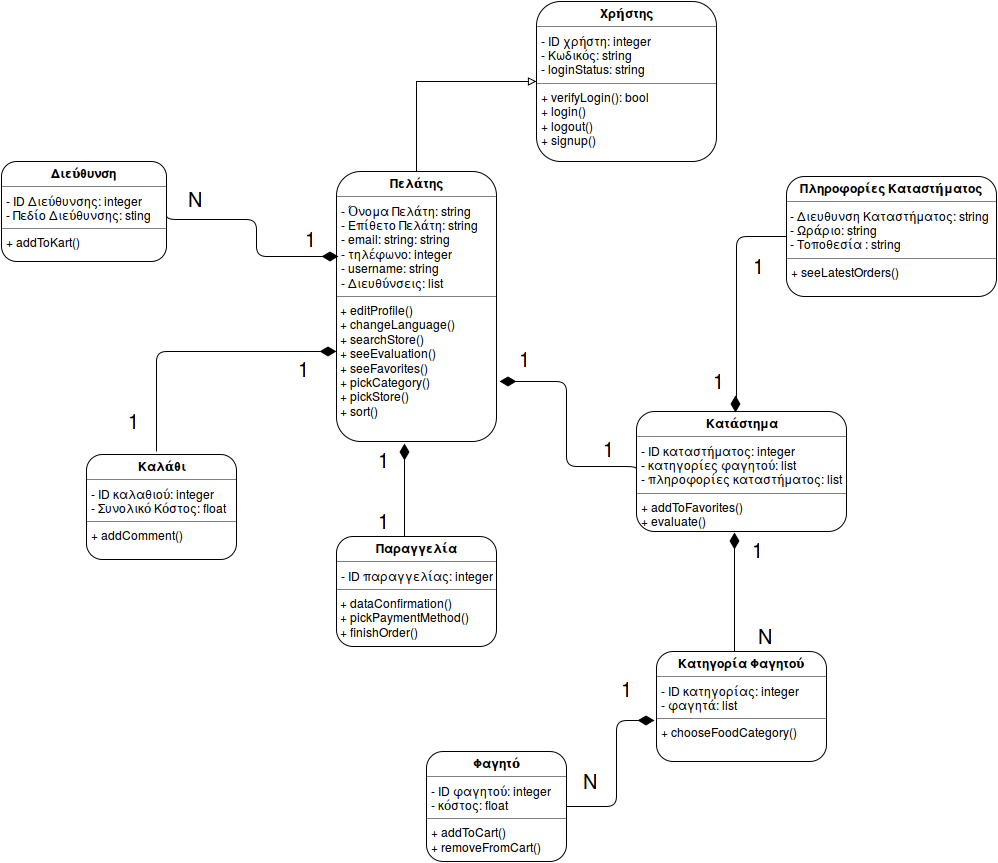

The diagram above was exported from draw.io. Its source (the exported page's mxGraphModel, read from the mxfile embedded in the PNG):
<mxGraphModel dx="790" dy="1280" grid="1" gridSize="10" guides="1" tooltips="1" connect="1" arrows="1" fold="1" page="1" pageScale="1" pageWidth="1100" pageHeight="850" background="#ffffff" math="0" shadow="0">
  <root>
    <mxCell id="0" />
    <mxCell id="1" parent="0" />
    <mxCell id="2" value="&lt;p style=&quot;margin: 0px ; margin-top: 4px ; text-align: center&quot;&gt;&lt;b&gt;Χρήστης&lt;/b&gt;&lt;br&gt;&lt;/p&gt;&lt;hr size=&quot;1&quot;&gt;&lt;p style=&quot;margin: 0px ; margin-left: 4px&quot;&gt;- ID χρήστη: integer&lt;/p&gt;&lt;p style=&quot;margin: 0px ; margin-left: 4px&quot;&gt;- Κωδικός: string&lt;/p&gt;&lt;p style=&quot;margin: 0px ; margin-left: 4px&quot;&gt;- loginStatus: string&lt;br&gt;&lt;/p&gt;&lt;hr size=&quot;1&quot;&gt;&lt;p style=&quot;margin: 0px ; margin-left: 4px&quot;&gt;+ verifyLogin(): bool&lt;/p&gt;&lt;p style=&quot;margin: 0px ; margin-left: 4px&quot;&gt;+ login()&lt;/p&gt;&lt;p style=&quot;margin: 0px ; margin-left: 4px&quot;&gt;+ logout()&lt;/p&gt;&lt;p style=&quot;margin: 0px ; margin-left: 4px&quot;&gt;+ signup()&lt;br&gt;&lt;/p&gt;" style="verticalAlign=top;align=left;overflow=fill;fontSize=12;fontFamily=Helvetica;html=1;rounded=1;" parent="1" vertex="1">
      <mxGeometry x="630" y="-190" width="180" height="160" as="geometry" />
    </mxCell>
    <mxCell id="46" style="edgeStyle=orthogonalEdgeStyle;rounded=0;html=1;exitX=0.5;exitY=0;entryX=0;entryY=0.5;startArrow=none;startFill=0;endArrow=block;endFill=0;jettySize=auto;orthogonalLoop=1;strokeColor=#000000;fillColor=#ffffff;fontSize=20;" edge="1" parent="1" source="4" target="2">
      <mxGeometry relative="1" as="geometry" />
    </mxCell>
    <mxCell id="4" value="&lt;p style=&quot;margin: 0px ; margin-top: 4px ; text-align: center&quot;&gt;&lt;b&gt;Πελάτης&lt;/b&gt;&lt;br&gt;&lt;/p&gt;&lt;hr size=&quot;1&quot;&gt;&lt;p style=&quot;margin: 0px ; margin-left: 4px&quot;&gt;- Όνομα Πελάτη: string&lt;br&gt;&lt;/p&gt;&lt;p style=&quot;margin: 0px ; margin-left: 4px&quot;&gt;- Επίθετο Πελάτη: string&lt;br&gt;&lt;/p&gt;&lt;p style=&quot;margin: 0px ; margin-left: 4px&quot;&gt;- email: string: string&lt;br&gt;&lt;/p&gt;&lt;p style=&quot;margin: 0px ; margin-left: 4px&quot;&gt;- τηλέφωνο: integer&lt;/p&gt;&lt;p style=&quot;margin: 0px ; margin-left: 4px&quot;&gt;- username: string&lt;/p&gt;&lt;p style=&quot;margin: 0px ; margin-left: 4px&quot;&gt;- Διευθύνσεις: list&lt;br&gt;&lt;/p&gt;&lt;hr size=&quot;1&quot;&gt;&amp;nbsp;+ editProfile()&lt;br&gt;&amp;nbsp;+ changeLanguage()&lt;br&gt;&amp;nbsp;+ searchStore()&lt;br&gt;&amp;nbsp;+ seeEvaluation()&lt;br&gt;&amp;nbsp;+ seeFavorites()&lt;br&gt;&amp;nbsp;+ pickCategory()&lt;br&gt;&amp;nbsp;+ pickStore()&lt;br&gt;&amp;nbsp;+ sort()&lt;br&gt;" style="verticalAlign=top;align=left;overflow=fill;fontSize=12;fontFamily=Helvetica;html=1;rounded=1;" parent="1" vertex="1">
      <mxGeometry x="430" y="-20" width="160" height="270" as="geometry" />
    </mxCell>
    <mxCell id="8" value="&lt;p style=&quot;margin: 0px ; margin-top: 4px ; text-align: center&quot;&gt;&lt;b&gt;Κατάστημα&lt;/b&gt;&lt;/p&gt;&lt;hr size=&quot;1&quot;&gt;&lt;p style=&quot;margin: 0px ; margin-left: 4px&quot;&gt;- ID καταστήματος: integer&lt;/p&gt;&lt;p style=&quot;margin: 0px ; margin-left: 4px&quot;&gt;- κατηγορίες φαγητού: list&lt;/p&gt;&lt;p style=&quot;margin: 0px ; margin-left: 4px&quot;&gt;- πληροφορίες καταστήματος: list&lt;br&gt;&lt;/p&gt;&lt;hr size=&quot;1&quot;&gt;&lt;p style=&quot;margin: 0px ; margin-left: 4px&quot;&gt;+ addToFavorites()&lt;/p&gt;&lt;p style=&quot;margin: 0px ; margin-left: 4px&quot;&gt;+ evaluate()&lt;br&gt;&lt;/p&gt;" style="verticalAlign=top;align=left;overflow=fill;fontSize=12;fontFamily=Helvetica;html=1;rounded=1;" parent="1" vertex="1">
      <mxGeometry x="730" y="220" width="210" height="120" as="geometry" />
    </mxCell>
    <mxCell id="12" value="&lt;p style=&quot;margin: 0px ; margin-top: 4px ; text-align: center&quot;&gt;&lt;b&gt;Καλάθι&lt;/b&gt;&lt;/p&gt;&lt;hr size=&quot;1&quot;&gt;&lt;p style=&quot;margin: 0px ; margin-left: 4px&quot;&gt;- ID καλαθιού: integer &lt;br&gt;&lt;/p&gt;&lt;p style=&quot;margin: 0px ; margin-left: 4px&quot;&gt;- Συνολικό Κόστος: float&lt;/p&gt;&lt;hr size=&quot;1&quot;&gt;&lt;p style=&quot;margin: 0px ; margin-left: 4px&quot;&gt;+ addComment()&lt;/p&gt;&lt;p style=&quot;margin: 0px ; margin-left: 4px&quot;&gt;&lt;br&gt;&lt;/p&gt;" style="verticalAlign=top;align=left;overflow=fill;fontSize=12;fontFamily=Helvetica;html=1;rounded=1;" parent="1" vertex="1">
      <mxGeometry x="180" y="263" width="150" height="105" as="geometry" />
    </mxCell>
    <mxCell id="29" value="&lt;p style=&quot;margin: 0px ; margin-top: 4px ; text-align: center&quot;&gt;&lt;b&gt;Παραγγελία&lt;/b&gt;&lt;/p&gt;&lt;hr size=&quot;1&quot;&gt;&lt;p style=&quot;margin: 0px ; margin-left: 4px&quot;&gt;- ID παραγγελίας: integer&lt;br&gt;&lt;/p&gt;&lt;hr size=&quot;1&quot;&gt;&amp;nbsp;+ dataConfirmation()&lt;br&gt;&amp;nbsp;+ pickPaymentMethod()&lt;br&gt;&amp;nbsp;+ finishOrder()&lt;br&gt;" style="verticalAlign=top;align=left;overflow=fill;fontSize=12;fontFamily=Helvetica;html=1;rounded=1;" parent="1" vertex="1">
      <mxGeometry x="430" y="345" width="160" height="110" as="geometry" />
    </mxCell>
    <mxCell id="30" value="&lt;p style=&quot;margin: 0px ; margin-top: 4px ; text-align: center&quot;&gt;&lt;b&gt;Πληροφορίες Καταστήματος&lt;br&gt;&lt;/b&gt;&lt;/p&gt;&lt;hr size=&quot;1&quot;&gt;&amp;nbsp;- Διευθυνση Καταστήματος: string&lt;br&gt;&amp;nbsp;- Ωράριο: string&lt;br&gt;&amp;nbsp;- Τοποθεσία : string&lt;br&gt;&lt;hr size=&quot;1&quot;&gt;&lt;p style=&quot;margin: 0px ; margin-left: 4px&quot;&gt;+ seeLatestOrders()&lt;br&gt;&lt;/p&gt;" style="verticalAlign=top;align=left;overflow=fill;fontSize=12;fontFamily=Helvetica;html=1;rounded=1;" parent="1" vertex="1">
      <mxGeometry x="880" y="-15" width="210" height="120" as="geometry" />
    </mxCell>
    <mxCell id="33" value="1" style="endArrow=none;html=1;endSize=12;startArrow=diamondThin;startSize=14;startFill=1;edgeStyle=orthogonalEdgeStyle;align=left;verticalAlign=bottom;strokeColor=#000000;fillColor=#ffffff;fontSize=20;endFill=0;exitX=0.471;exitY=0.008;exitPerimeter=0;" parent="1" source="8" target="30" edge="1">
      <mxGeometry x="-0.8216" y="25" relative="1" as="geometry">
        <mxPoint x="830" y="210" as="sourcePoint" />
        <mxPoint x="860" y="150" as="targetPoint" />
        <Array as="points">
          <mxPoint x="829" y="210" />
          <mxPoint x="830" y="210" />
          <mxPoint x="830" y="45" />
        </Array>
        <mxPoint as="offset" />
      </mxGeometry>
    </mxCell>
    <mxCell id="35" value="&lt;p style=&quot;margin: 0px ; margin-top: 4px ; text-align: center&quot;&gt;&lt;b&gt;Κατηγορία Φαγητού&lt;/b&gt;&lt;br&gt;&lt;/p&gt;&lt;hr size=&quot;1&quot;&gt;&lt;p style=&quot;margin: 0px ; margin-left: 4px&quot;&gt;- ID κατηγορίας: integer&lt;/p&gt;&lt;p style=&quot;margin: 0px ; margin-left: 4px&quot;&gt;- φαγητά: list&lt;br&gt;&lt;/p&gt;&lt;hr size=&quot;1&quot;&gt;&lt;p style=&quot;margin: 0px ; margin-left: 4px&quot;&gt;+ chooseFoodCategory()&lt;/p&gt;&lt;p style=&quot;margin: 0px ; margin-left: 4px&quot;&gt;&lt;br&gt;&lt;/p&gt;" style="verticalAlign=top;align=left;overflow=fill;fontSize=12;fontFamily=Helvetica;html=1;rounded=1;" vertex="1" parent="1">
      <mxGeometry x="750" y="460" width="170" height="110" as="geometry" />
    </mxCell>
    <mxCell id="36" value="&lt;p style=&quot;margin: 0px ; margin-top: 4px ; text-align: center&quot;&gt;&lt;b&gt;Φαγητό&lt;/b&gt;&lt;br&gt;&lt;/p&gt;&lt;hr size=&quot;1&quot;&gt;&lt;p style=&quot;margin: 0px ; margin-left: 4px&quot;&gt;- ID φαγητού: integer&lt;/p&gt;&lt;p style=&quot;margin: 0px ; margin-left: 4px&quot;&gt;- κόστος: float&lt;br&gt;&lt;/p&gt;&lt;hr size=&quot;1&quot;&gt;&lt;p style=&quot;margin: 0px ; margin-left: 4px&quot;&gt;+ addToCart()&lt;/p&gt;&lt;p style=&quot;margin: 0px ; margin-left: 4px&quot;&gt;+ removeFromCart()&lt;/p&gt;" style="verticalAlign=top;align=left;overflow=fill;fontSize=12;fontFamily=Helvetica;html=1;rounded=1;" vertex="1" parent="1">
      <mxGeometry x="520" y="560" width="140" height="110" as="geometry" />
    </mxCell>
    <mxCell id="37" value="&lt;p style=&quot;margin: 0px ; margin-top: 4px ; text-align: center&quot;&gt;&lt;b&gt;Διεύθυνση&lt;/b&gt;&lt;br&gt;&lt;/p&gt;&lt;hr size=&quot;1&quot;&gt;&lt;p style=&quot;margin: 0px ; margin-left: 4px&quot;&gt;- ID Διεύθυνσης: integer&lt;/p&gt;&lt;p style=&quot;margin: 0px ; margin-left: 4px&quot;&gt;- Πεδίο Διεύθυνσης: sting&lt;br&gt;&lt;/p&gt;&lt;hr size=&quot;1&quot;&gt;&lt;p style=&quot;margin: 0px ; margin-left: 4px&quot;&gt;+ addToKart()&lt;/p&gt;&lt;p style=&quot;margin: 0px ; margin-left: 4px&quot;&gt;&lt;br&gt;&lt;/p&gt;" style="verticalAlign=top;align=left;overflow=fill;fontSize=12;fontFamily=Helvetica;html=1;rounded=1;" vertex="1" parent="1">
      <mxGeometry x="95" y="-30" width="165" height="100" as="geometry" />
    </mxCell>
    <mxCell id="40" value="1" style="text;html=1;fontSize=20;" vertex="1" parent="1">
      <mxGeometry x="845" y="55" width="25" height="25" as="geometry" />
    </mxCell>
    <mxCell id="41" value="1" style="endArrow=none;html=1;endSize=12;startArrow=diamondThin;startSize=14;startFill=1;edgeStyle=orthogonalEdgeStyle;align=left;verticalAlign=bottom;strokeColor=#000000;fillColor=#ffffff;fontSize=20;endFill=0;entryX=1;entryY=0.5;exitX=0.013;exitY=0.315;exitPerimeter=0;" edge="1" parent="1" source="4" target="37">
      <mxGeometry as="geometry">
        <mxPoint x="410" y="60" as="sourcePoint" />
        <mxPoint x="393" y="83" as="targetPoint" />
        <Array as="points">
          <mxPoint x="350" y="65" />
          <mxPoint x="350" y="28" />
        </Array>
        <mxPoint x="51" y="17" as="offset" />
      </mxGeometry>
    </mxCell>
    <mxCell id="42" value="N" style="text;html=1;fontSize=20;" vertex="1" parent="1">
      <mxGeometry x="280" y="-12" width="30" height="40" as="geometry" />
    </mxCell>
    <mxCell id="52" value="1" style="endArrow=none;html=1;endSize=12;startArrow=diamondThin;startSize=14;startFill=1;edgeStyle=orthogonalEdgeStyle;align=left;verticalAlign=bottom;strokeColor=#000000;fillColor=#ffffff;fontSize=20;endFill=0;" edge="1" parent="1">
      <mxGeometry as="geometry">
        <mxPoint x="430" y="160" as="sourcePoint" />
        <mxPoint x="250" y="260" as="targetPoint" />
        <Array as="points">
          <mxPoint x="250" y="160" />
        </Array>
        <mxPoint x="50" y="-20" as="offset" />
      </mxGeometry>
    </mxCell>
    <mxCell id="53" value="1" style="text;html=1;fontSize=20;" vertex="1" parent="1">
      <mxGeometry x="220" y="210" width="20" height="30" as="geometry" />
    </mxCell>
    <mxCell id="56" value="1" style="endArrow=none;html=1;endSize=12;startArrow=diamondThin;startSize=14;startFill=1;edgeStyle=orthogonalEdgeStyle;align=left;verticalAlign=bottom;strokeColor=#000000;fillColor=#ffffff;fontSize=20;endFill=0;exitX=0.467;exitY=1.008;exitPerimeter=0;" edge="1" parent="1" source="8">
      <mxGeometry as="geometry">
        <mxPoint x="815" y="368" as="sourcePoint" />
        <mxPoint x="828" y="460" as="targetPoint" />
        <Array as="points">
          <mxPoint x="828" y="460" />
        </Array>
        <mxPoint x="16" y="-30" as="offset" />
      </mxGeometry>
    </mxCell>
    <mxCell id="57" value="N" style="text;html=1;fontSize=20;" vertex="1" parent="1">
      <mxGeometry x="850" y="425" width="20" height="30" as="geometry" />
    </mxCell>
    <mxCell id="58" value="1" style="endArrow=none;html=1;endSize=12;startArrow=diamondThin;startSize=14;startFill=1;edgeStyle=orthogonalEdgeStyle;align=left;verticalAlign=bottom;strokeColor=#000000;fillColor=#ffffff;fontSize=20;endFill=0;entryX=1;entryY=0.5;" edge="1" parent="1" target="36">
      <mxGeometry as="geometry">
        <mxPoint x="748" y="529" as="sourcePoint" />
        <mxPoint x="644" y="532" as="targetPoint" />
        <Array as="points">
          <mxPoint x="710" y="529" />
          <mxPoint x="710" y="615" />
        </Array>
        <mxPoint x="9" y="-62" as="offset" />
      </mxGeometry>
    </mxCell>
    <mxCell id="59" value="N" style="text;html=1;fontSize=20;" vertex="1" parent="1">
      <mxGeometry x="675" y="570" width="20" height="30" as="geometry" />
    </mxCell>
    <mxCell id="61" value="1" style="endArrow=none;html=1;endSize=12;startArrow=diamondThin;startSize=14;startFill=1;edgeStyle=orthogonalEdgeStyle;align=left;verticalAlign=bottom;strokeColor=#000000;fillColor=#ffffff;fontSize=20;endFill=0;" edge="1" parent="1">
      <mxGeometry as="geometry">
        <mxPoint x="498" y="252" as="sourcePoint" />
        <mxPoint x="498" y="345" as="targetPoint" />
        <Array as="points">
          <mxPoint x="498" y="345" />
        </Array>
        <mxPoint x="-28" y="-18" as="offset" />
      </mxGeometry>
    </mxCell>
    <mxCell id="62" value="1" style="text;html=1;fontSize=20;" vertex="1" parent="1">
      <mxGeometry x="470" y="310" width="20" height="30" as="geometry" />
    </mxCell>
    <mxCell id="68" value="1" style="endArrow=none;html=1;endSize=12;startArrow=diamondThin;startSize=14;startFill=1;edgeStyle=orthogonalEdgeStyle;align=left;verticalAlign=bottom;strokeColor=#000000;fillColor=#ffffff;fontSize=20;endFill=0;exitX=1.019;exitY=0.778;exitPerimeter=0;entryX=0;entryY=0.5;" edge="1" parent="1" source="4" target="8">
      <mxGeometry as="geometry">
        <mxPoint x="680" y="175" as="sourcePoint" />
        <mxPoint x="500" y="275" as="targetPoint" />
        <Array as="points">
          <mxPoint x="660" y="190" />
          <mxPoint x="660" y="275" />
          <mxPoint x="730" y="275" />
        </Array>
        <mxPoint x="-51" y="-55" as="offset" />
      </mxGeometry>
    </mxCell>
    <mxCell id="69" value="1" style="text;html=1;fontSize=20;" vertex="1" parent="1">
      <mxGeometry x="695" y="238" width="25" height="25" as="geometry" />
    </mxCell>
  </root>
</mxGraphModel>